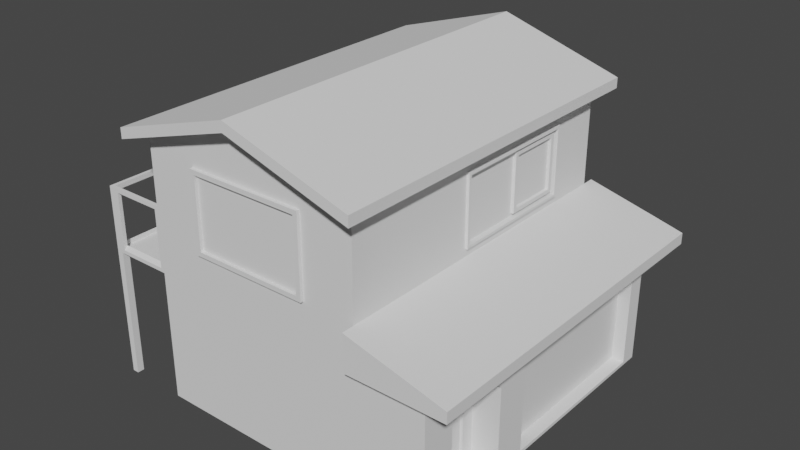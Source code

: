 # Source: house4.blend  (saved by Blender 3.6.11; exported with 4.5.12 LTS)
import bpy
from mathutils import Matrix  # noqa: F401  (used for matrix-valued properties, if any)

bpy.ops.wm.read_factory_settings(use_empty=True)
scene = bpy.context.scene
scene.name = 'Scene'

# ---- collections
col_collection = bpy.data.collections.new('Collection'); scene.collection.children.link(col_collection)

# ---- world
world_world = bpy.data.worlds.new('World'); scene.world = world_world
world_world.use_nodes = True; world_world.node_tree.nodes.clear()
_N = world_world.node_tree.nodes; _L = world_world.node_tree.links
n0 = _N.new('ShaderNodeOutputWorld'); n0.name = 'World Output'; n0.location = (300, 300)
n1 = _N.new('ShaderNodeBackground'); n1.name = 'Background'; n1.location = (10, 300)
n1.inputs[0].default_value = (0.05088, 0.05088, 0.05088, 1.0)
_L.new(n1.outputs[0], n0.inputs[0])
n0.is_active_output = True
world_world.color = (0.05088, 0.05088, 0.05088)
world_world.use_sun_shadow = False
world_world.sun_shadow_jitter_overblur = 0.0

# ---- meshes
me_cube_001 = bpy.data.meshes.new('Cube.001')
me_cube_001.from_pydata([(-1.994, -2.315, -0.5773), (-0.9847, -2.914, 3.647), (-1.402, 2.914, -0.1402), (-1.994, 2.914, 3.977), (1.994, -2.914, -0.6806), (0.9847, -2.914, 3.647), (1.402, 2.914, -0.1402), (1.994, 1.883, 3.63), (-0.9847, -2.914, 2.395), (-1.402, 2.914, 0.9821), (1.994, 1.883, 2.488), (0.9847, -2.914, 2.395), (-1.994, -1.457, -0.5773), (-1.994, -0.8318, 3.561), (1.994, -0.8647, -0.6806), (1.994, -0.3975, 3.63), (1.994, -0.3975, 2.488), (-1.994, -1.457, 1.097), (3.227, 2.598, 1.053), (3.227, 2.598, -0.6205), (3.227, -1.153, -0.6096), (3.227, -2.311, -0.6096), (3.227, -2.914, 1.65), (3.227, -2.914, -0.6806), (3.227, -0.5483, 1.053), (3.227, -0.5483, -0.6205), (2.734, -2.085, 0.8255), (2.734, -2.085, -0.5781), (2.734, -1.379, 0.8255), (2.734, -1.379, -0.5781), (2.734, -2.311, -0.6096), (2.734, -1.153, -0.6096), (2.681, -2.085, 0.8255), (2.681, -2.085, -0.5781), (2.681, -1.379, 0.8255), (2.681, -1.379, -0.5781), (3.227, 2.914, 1.65), (3.227, 2.914, -0.6806), (3.227, -0.8647, -0.6806), (3.227, -0.8647, 1.65), (2.999, 2.598, 1.053), (2.999, 2.598, -0.6205), (2.999, -0.5483, -0.6205), (2.999, -0.5483, 1.053), (3.227, -2.311, 0.8848), (3.227, -2.144, 1.051), (3.227, -2.429, 1.168), (3.227, -1.319, 1.051), (3.227, -1.153, 0.8848), (3.227, -1.081, 1.201), (2.734, -2.144, 1.051), (2.734, -2.311, 0.8848), (2.734, -2.193, 0.9336), (2.734, -1.153, 0.8848), (2.734, -1.319, 1.051), (2.734, -1.271, 0.9336), (1.994, -0.8647, 2.295), (1.994, -2.914, 2.295), (1.994, 2.914, 2.295), (3.227, -0.8647, 1.986), (3.227, -2.914, 1.986), (3.227, 2.914, 1.986), (3.756, -0.8647, 1.65), (3.756, -2.914, 1.65), (3.756, 2.914, 1.65), (3.756, -0.8647, 1.849), (3.756, -2.914, 1.849), (3.756, 2.914, 1.849), (3.227, 3.143, 1.65), (1.994, 3.143, 1.65), (3.227, -3.143, 1.65), (1.994, -3.143, 1.65), (3.227, 3.143, 1.986), (1.994, 3.143, 2.295), (3.227, -3.143, 1.986), (1.994, -3.143, 2.295), (3.756, -3.143, 1.849), (3.756, -3.143, 1.65), (3.756, 3.143, 1.849), (3.756, 3.143, 1.65), (0.0, 2.914, -0.2225), (0.0, 2.914, 4.587), (0.0, -2.914, -0.6806), (0.0, -2.914, 3.729), (0.0, -2.914, 2.314), (0.0, 2.914, 1.064), (-2.232, -0.9336, 4.137), (0.0, -0.8647, -0.6806), (-2.232, -0.9336, 3.953), (-2.232, 3.297, 3.953), (0.0, 3.297, 4.636), (2.232, 3.297, 3.953), (2.232, -0.9336, 3.953), (2.232, -3.228, 3.953), (0.0, -3.228, 4.636), (-2.232, -3.228, 3.953), (-2.232, 3.297, 4.137), (0.0, 3.297, 4.82), (2.232, 3.297, 4.137), (2.232, -0.9336, 4.137), (2.232, -3.228, 4.137), (0.0, -3.228, 4.82), (-2.232, -3.228, 4.137), (0.0, -0.9336, 4.82), (1.994, 2.914, 3.977), (1.402, 2.914, 0.9821), (1.994, -0.8647, 3.977), (1.994, -0.8647, 1.65), (1.994, 1.935, 3.682), (1.994, 1.935, 2.436), (1.994, -0.4495, 3.682), (1.994, -0.4495, 2.436), (2.042, 1.935, 3.682), (2.042, 1.935, 2.436), (2.042, -0.4495, 3.682), (2.042, -0.4495, 2.436), (2.042, 1.883, 3.63), (2.042, 1.883, 2.488), (2.042, -0.3975, 3.63), (2.042, -0.3975, 2.488), (-1.994, 0.07963, 3.561), (1.994, 1.025, -0.6806), (-2.062, 1.025, 1.718), (-1.994, 0.5954, 0.129), (1.994, 1.025, 3.977), (1.994, 1.025, 1.65), (3.227, 1.025, -0.6806), (3.227, 1.025, 1.65), (3.227, 1.025, -0.6205), (3.227, 1.025, 1.053), (2.999, 1.025, -0.6205), (2.999, 1.025, 1.053), (1.994, 1.025, 2.295), (3.227, 1.025, 1.986), (3.756, 1.025, 1.65), (3.756, 1.025, 1.849), (0.0, 1.025, -0.6806), (-2.232, 1.182, 3.953), (2.232, 1.182, 3.953), (-2.232, 1.182, 4.137), (2.232, 1.182, 4.137), (0.0, 1.182, 4.82), (1.994, 0.743, 3.682), (1.994, 0.743, 2.436), (1.994, 0.743, 3.63), (1.994, 0.743, 2.488), (2.042, 0.743, 3.682), (2.042, 0.743, 2.436), (2.042, 0.743, 3.63), (2.042, 0.743, 2.488), (1.945, 1.763, 3.51), (1.945, 1.763, 2.608), (1.945, 0.863, 3.51), (1.945, -0.3975, 3.63), (1.945, 0.863, 2.608), (1.945, -0.3975, 2.488), (1.945, 1.883, 3.63), (1.945, 1.883, 2.488), (1.945, 0.743, 3.63), (1.945, 0.743, 2.488), (1.945, 1.835, 3.582), (1.945, 1.835, 2.537), (1.945, 0.7916, 3.582), (1.945, 0.7916, 2.537), (2.0, 1.835, 3.582), (2.0, 1.835, 2.537), (2.0, 0.7916, 3.582), (2.0, 0.7916, 2.537), (2.0, 1.763, 3.51), (2.0, 1.763, 2.608), (2.0, 0.863, 3.51), (2.0, 0.863, 2.608), (-2.062, -2.914, 1.718), (-1.994, -1.896, 3.561), (0.0, -2.914, 4.587), (1.994, -2.914, 3.977), (1.994, -2.914, 1.65), (0.0, -2.914, 1.65), (-1.066, -2.914, 2.314), (-1.066, -2.914, 3.729), (0.0, -2.914, 3.647), (1.066, -2.914, 3.729), (1.066, -2.914, 2.314), (0.0, -2.914, 2.395), (-1.066, -2.972, 2.314), (-1.066, -2.972, 3.729), (0.0, -2.972, 3.729), (1.066, -2.972, 3.729), (1.066, -2.972, 2.314), (0.0, -2.972, 2.314), (-0.9847, -2.972, 2.395), (-0.9847, -2.972, 3.647), (0.0, -2.972, 3.647), (0.9847, -2.972, 3.647), (0.9847, -2.972, 2.395), (0.0, -2.972, 2.395), (1.994, 2.914, 1.908), (-1.994, 2.914, 1.908), (0.0, 2.914, 1.908), (-1.994, 3.071, 1.908), (-1.994, 3.071, 1.65), (1.994, 3.071, 1.908), (1.994, 3.071, 1.65), (0.0, 3.071, 1.65), (0.0, 3.071, 1.908), (-1.994, 2.914, 1.65), (-1.994, 2.914, -0.6806), (0.0, 2.914, -0.6806), (1.994, 2.914, 1.65), (1.994, 2.914, -0.6806), (0.0, 2.914, 1.65), (-1.484, 2.914, 1.064), (-1.484, 2.914, -0.2225), (0.0, 2.914, -0.1402), (1.484, 2.914, 1.064), (1.484, 2.914, -0.2225), (0.0, 2.914, 0.9821), (-1.484, 2.968, 1.064), (-1.484, 2.968, -0.2225), (0.0, 2.968, -0.2225), (1.484, 2.968, 1.064), (1.484, 2.968, -0.2225), (0.0, 2.968, 1.064), (-1.402, 2.968, 0.9821), (-1.402, 2.968, -0.1402), (0.0, 2.968, -0.1402), (1.402, 2.968, 0.9821), (1.402, 2.968, -0.1402), (0.0, 2.968, 0.9821), (0.0, 3.393, 1.064), (1.484, 3.393, 1.064), (-1.484, 3.393, 1.064), (0.0, 3.393, 0.9821), (1.402, 3.393, 0.9821), (-1.402, 3.393, 0.9821), (0.0, 3.106, -0.2225), (-1.484, 3.106, -0.2225), (1.484, 3.106, -0.2225), (0.0, 3.106, -0.1402), (-1.402, 3.106, -0.1402), (1.402, 3.106, -0.1402), (-2.124, -2.852, 2.745), (1.994, -2.914, 2.813), (1.994, -0.8647, 2.813), (0.0, -2.914, 3.021), (1.994, 1.935, 3.059), (1.994, -0.4495, 3.059), (1.994, 1.883, 3.059), (1.994, -0.3975, 3.059), (2.042, 1.935, 3.059), (2.042, -0.4495, 3.059), (2.042, 1.883, 3.059), (2.042, -0.3975, 3.059), (-2.124, 0.9622, 2.745), (1.945, 1.883, 3.059), (1.945, -0.3975, 3.059), (1.945, 0.743, 3.059), (1.945, 1.835, 3.059), (1.945, 0.7916, 3.059), (1.945, 1.763, 3.059), (1.945, 0.863, 3.059), (2.0, 1.835, 3.059), (2.0, 0.7916, 3.059), (2.0, 1.763, 3.059), (2.0, 0.863, 3.059), (-1.066, -2.914, 3.021), (1.066, -2.914, 3.021), (-0.9847, -2.914, 3.021), (0.9847, -2.914, 3.021), (-1.066, -2.972, 3.021), (1.066, -2.972, 3.021), (-0.9847, -2.972, 3.021), (0.9847, -2.972, 3.021), (-3.152, -2.827, 1.737), (-3.152, -0.8647, 1.737), (-3.089, -0.8647, 2.726), (-3.152, 0.9377, 1.737), (-3.089, 0.8752, 2.726), (-3.089, -2.765, 2.726), (-2.062, 1.025, 2.745), (-2.062, -2.914, 2.745), (-3.152, -0.8647, 2.813), (-3.152, 0.9377, 2.726), (-3.152, -2.827, 2.726), (-3.089, -0.8647, 1.803), (-2.056, -0.8647, 1.716), (-2.124, 0.9622, 1.784), (-2.124, -2.852, 1.784), (-3.089, 0.8752, 1.803), (-3.089, -2.765, 1.803), (-2.968, -2.914, 1.718), (-3.036, -0.8647, 1.65), (-2.968, 1.025, 2.745), (-2.968, -2.914, 2.745), (-2.968, 1.025, 1.718), (-2.968, 0.9622, 2.745), (-2.968, -2.852, 2.745), (-3.036, -0.8647, 1.716), (-2.968, 0.9622, 1.784), (-2.968, -2.852, 1.784), (-3.152, -2.789, 1.737), (-1.994, -2.305, 1.097), (-3.036, -2.789, 1.65), (-3.152, 0.898, 1.737), (-1.994, 0.5954, 1.075), (-3.036, 0.898, 1.65), (-3.036, -2.914, -0.6806), (-3.152, -2.914, -0.6806), (-3.152, 0.898, -0.6806), (-3.152, 1.025, -0.6806), (-3.036, 1.025, -0.6806), (-3.036, 0.898, -0.6806), (-3.152, -2.789, -0.6806), (-3.036, -2.789, -0.6806), (-3.152, -2.789, 1.65), (-3.152, -0.8647, 1.65), (-3.152, 0.898, 1.65), (-3.152, 1.025, 1.65), (-3.152, 1.025, 2.813), (-3.152, -2.914, 1.65), (-3.152, -2.914, 2.813), (-3.152, -0.8647, 2.726), (-3.089, -0.8647, 2.813), (-3.089, 0.9622, 2.813), (-3.089, -2.852, 2.813), (-3.089, -0.8647, 1.716), (-3.089, 0.9622, 1.716), (-3.089, -2.852, 1.716), (-1.994, 0.07963, 2.673), (-1.994, -1.925, 2.673), (-2.056, -2.852, 2.813), (-2.056, -2.852, 1.716), (-3.036, -2.914, 2.813), (-3.036, -2.852, 2.813), (-3.036, -2.852, 1.716), (-2.056, 0.9622, 1.716), (-2.056, 0.9622, 2.813), (-3.036, -2.914, 1.65), (-3.036, 1.025, 2.813), (-3.036, 1.025, 1.65), (-3.036, 0.9622, 2.813), (-3.036, 0.9622, 1.716), (-1.994, -0.4354, 0.129), (-1.994, -2.914, -0.6806), (-1.994, -1.896, 1.785), (-1.994, -0.4354, 1.075), (-1.693, -1.457, -0.5773), (-1.693, -2.315, -0.5773), (-1.693, -2.305, 1.097), (-1.693, -1.457, 1.097), (-1.994, 1.025, -0.6806), (-1.994, -0.8647, -0.6806), (-1.994, -0.8318, 1.785), (-1.994, 0.07963, 1.785), (-1.994, 0.6678, 0.05662), (-1.994, -0.5078, 0.05662), (-1.994, -0.5078, 1.147), (-1.994, 0.6678, 1.147), (-2.079, 0.6678, 0.05662), (-2.079, -0.5078, 0.05662), (-2.079, -0.5078, 1.147), (-2.079, 0.6678, 1.147), (-2.079, 0.5954, 0.129), (-2.079, -0.4354, 0.129), (-2.079, -0.4354, 1.075), (-2.079, 0.5954, 1.075), (-2.393, 0.6678, 0.05662), (-2.393, -0.5078, 0.05662), (-2.393, 0.5954, 0.129), (-2.393, -0.4354, 0.129), (-2.211, -0.5078, 1.147), (-2.211, 0.6678, 1.147), (-2.211, -0.4354, 1.075), (-2.211, 0.5954, 1.075), (-1.994, -2.914, 2.813), (-1.994, -2.914, 3.977), (-1.994, -0.8647, 3.977), (-1.994, -2.789, 1.65), (-1.994, -0.8647, 1.65), (-1.994, 1.025, 3.977), (-1.994, 0.898, 1.65), (-1.994, 1.025, 1.65), (-1.994, 1.025, 2.813), (-1.994, -2.914, 1.65), (-1.994, -0.8318, 2.673), (-1.994, -0.8906, 3.561), (-1.994, 0.1089, 3.59), (-1.994, 0.1089, 2.673), (-1.994, -0.8906, 1.785), (-1.994, 0.1089, 1.756), (-1.994, -1.896, 2.673), (-1.994, -1.925, 3.59), (-1.994, -0.861, 3.59), (-1.994, -1.925, 1.756), (-1.994, -0.861, 1.756), (-1.994, -0.8906, 2.673), (-2.032, -1.925, 2.673), (-2.032, -1.925, 3.59), (-2.032, -0.861, 3.59), (-2.032, 0.1089, 3.59), (-2.032, -1.925, 1.756), (-2.032, 0.1089, 2.673), (-2.032, -0.861, 1.756), (-2.032, 0.1089, 1.756), (-2.032, -0.861, 2.673), (-2.032, -0.8318, 3.561), (-2.032, 0.07963, 3.561), (-2.032, 0.07963, 2.673), (-2.032, -0.8318, 1.785), (-2.032, 0.07963, 1.785), (-2.032, -0.8318, 2.673), (-2.032, -1.896, 2.673), (-2.032, -1.896, 3.561), (-2.032, -0.8906, 3.561), (-2.032, -1.896, 1.785), (-2.032, -0.8906, 1.785), (-2.032, -0.8906, 2.673)], [], [(381, 382, 379, 3, 197, 205), (198, 81, 104, 196), (243, 106, 175, 242), (244, 180, 1, 267), (87, 14, 4, 82), (124, 104, 91, 138), (82, 177, 383, 343), (4, 14, 38, 23), (213, 216, 105, 6), (350, 381, 205, 206), (17, 12, 346, 349), (133, 59, 65, 135), (81, 3, 89, 90), (136, 121, 14, 87), (248, 16, 155, 255), (384, 13, 120, 328), (27, 26, 52, 51, 30), (128, 19, 41, 130), (176, 4, 23, 22), (121, 209, 37, 126), (209, 208, 36, 37), (125, 107, 56, 132), (47, 45, 50, 54), (21, 44, 46, 22, 23), (20, 21, 23, 38), (20, 48, 53, 31), (27, 29, 35, 33), (49, 48, 20, 38, 39), (21, 20, 31, 30), (46, 45, 47, 49, 39, 22), (26, 28, 55, 54, 50, 52), (28, 29, 31, 53, 55), (29, 27, 30, 31), (35, 34, 32, 33), (26, 27, 33, 32), (29, 28, 34, 35), (28, 26, 32, 34), (18, 19, 37, 36), (128, 25, 38, 126), (129, 18, 36, 127), (25, 24, 39, 38), (130, 131, 43, 42), (129, 24, 43, 131), (19, 18, 40, 41), (24, 25, 42, 43), (44, 45, 46), (47, 48, 49), (50, 51, 52), (53, 54, 55), (47, 54, 53, 48), (44, 51, 50, 45), (44, 21, 30, 51), (132, 56, 59, 133), (56, 57, 60, 59), (176, 22, 70, 71), (61, 67, 78, 72), (107, 176, 57, 56), (22, 39, 62, 63), (63, 62, 65, 66), (134, 64, 67, 135), (208, 58, 73, 69), (63, 66, 76, 77), (59, 60, 66, 65), (127, 36, 64, 134), (71, 70, 74, 75), (68, 69, 73, 72), (68, 72, 78, 79), (74, 70, 77, 76), (36, 208, 69, 68), (67, 64, 79, 78), (64, 36, 68, 79), (58, 61, 72, 73), (22, 63, 77, 70), (66, 60, 74, 76), (60, 57, 75, 74), (57, 176, 71, 75), (350, 136, 87, 351), (174, 175, 93, 94), (2, 9, 216, 213), (4, 176, 177, 82), (104, 81, 90, 91), (351, 87, 82, 343), (268, 5, 180, 244), (197, 3, 81, 198), (138, 91, 98, 140), (90, 89, 96, 97), (137, 88, 86, 139), (93, 92, 99, 100), (376, 375, 95, 88), (175, 106, 92, 93), (379, 376, 88, 137), (375, 174, 94, 95), (103, 86, 102, 101), (141, 139, 86, 103), (140, 141, 103, 99), (99, 103, 101, 100), (95, 94, 101, 102), (91, 90, 97, 98), (94, 93, 100, 101), (88, 95, 102, 86), (108, 245, 109, 208, 196, 104), (142, 108, 104, 124), (143, 111, 107, 125), (246, 110, 106, 243), (144, 7, 116, 148), (245, 108, 112, 249), (248, 15, 118, 252), (143, 109, 113, 147), (251, 117, 113, 249), (148, 116, 112, 146), (149, 119, 115, 147), (252, 118, 114, 250), (246, 111, 115, 250), (142, 110, 114, 146), (145, 16, 119, 149), (247, 10, 117, 251), (10, 145, 149, 117), (108, 142, 146, 112), (117, 149, 147, 113), (118, 148, 146, 114), (111, 143, 147, 115), (15, 144, 148, 118), (109, 143, 125, 208), (110, 142, 124, 106), (98, 97, 141, 140), (97, 96, 139, 141), (3, 379, 137, 89), (89, 137, 139, 96), (92, 138, 140, 99), (206, 207, 136, 350), (39, 127, 134, 62), (62, 134, 135, 65), (58, 132, 133, 61), (18, 129, 131, 40), (41, 40, 131, 130), (24, 129, 127, 39), (19, 128, 126, 37), (208, 125, 132, 58), (14, 121, 126, 38), (25, 128, 130, 42), (145, 10, 157, 159), (207, 209, 121, 136), (61, 133, 135, 67), (342, 345, 304, 123), (106, 124, 138, 92), (256, 158, 153, 255), (259, 150, 152, 260), (144, 15, 153, 158), (7, 144, 158, 156), (16, 145, 159, 155), (247, 7, 156, 254), (257, 161, 157, 254), (162, 160, 156, 158), (161, 163, 159, 157), (258, 162, 158, 256), (259, 151, 169, 263), (151, 154, 171, 169), (160, 162, 166, 164), (258, 163, 167, 262), (263, 169, 165, 261), (170, 168, 164, 166), (169, 171, 167, 165), (264, 170, 166, 262), (163, 161, 165, 167), (260, 152, 170, 264), (257, 160, 164, 261), (152, 150, 168, 170), (265, 179, 375, 374), (179, 83, 174, 375), (266, 182, 176, 242), (84, 178, 383, 177), (83, 181, 175, 174), (182, 84, 177, 176), (183, 8, 190, 195), (83, 179, 185, 186), (181, 83, 186, 187), (268, 11, 194, 272), (265, 178, 184, 269), (11, 183, 195, 194), (271, 191, 185, 269), (191, 192, 186, 185), (272, 194, 188, 270), (195, 190, 184, 189), (192, 193, 187, 186), (194, 195, 189, 188), (84, 182, 188, 189), (267, 1, 191, 271), (266, 181, 187, 270), (180, 5, 193, 192), (1, 180, 192, 191), (178, 84, 189, 184), (198, 196, 201, 204), (208, 210, 203, 202), (200, 199, 204, 203), (203, 204, 201, 202), (210, 205, 200, 203), (196, 208, 202, 201), (197, 198, 204, 199), (205, 197, 199, 200), (211, 212, 206, 205), (212, 80, 207, 206), (215, 214, 208, 209), (214, 85, 210, 208), (80, 215, 209, 207), (85, 211, 205, 210), (6, 105, 226, 227), (212, 211, 217, 218), (216, 9, 223, 228), (85, 214, 220, 222), (2, 213, 225, 224), (213, 6, 227, 225), (223, 224, 218, 217), (219, 218, 236, 235), (227, 226, 220, 221), (217, 222, 229, 231), (224, 225, 238, 239), (220, 226, 233, 230), (215, 80, 219, 221), (80, 212, 218, 219), (105, 216, 228, 226), (211, 85, 222, 217), (9, 2, 224, 223), (214, 215, 221, 220), (233, 232, 229, 230), (232, 234, 231, 229), (222, 220, 230, 229), (223, 217, 231, 234), (228, 223, 234, 232), (226, 228, 232, 233), (239, 238, 235, 236), (238, 240, 237, 235), (225, 227, 240, 238), (227, 221, 237, 240), (221, 219, 235, 237), (218, 224, 239, 236), (182, 266, 270, 188), (8, 267, 271, 190), (193, 272, 270, 187), (190, 271, 269, 184), (179, 265, 269, 185), (5, 268, 272, 193), (181, 266, 242, 175), (178, 265, 374, 383), (161, 257, 261, 165), (154, 260, 264, 171), (171, 264, 262, 167), (168, 263, 261, 164), (162, 258, 262, 166), (150, 259, 263, 168), (163, 258, 256, 159), (160, 257, 254, 156), (10, 247, 254, 157), (151, 259, 260, 154), (159, 256, 255, 155), (274, 284, 288, 303), (7, 247, 251, 116), (110, 246, 250, 114), (119, 252, 250, 115), (116, 251, 249, 112), (16, 248, 252, 119), (109, 245, 249, 113), (111, 246, 243, 107), (11, 268, 244, 183), (339, 305, 311, 310), (15, 248, 255, 153), (183, 244, 267, 8), (107, 243, 242, 176), (300, 289, 284, 274), (273, 289, 300), (290, 172, 287, 299), (337, 332, 320, 319), (338, 339, 317, 318), (305, 291, 315, 316), (382, 336, 335, 381), (377, 378, 380, 381, 335, 285, 331, 383), (322, 323, 318, 281), (324, 322, 281, 320), (340, 336, 382, 338), (333, 324, 320, 332), (297, 341, 326, 325), (334, 297, 325, 327), (331, 330, 374, 383), (340, 323, 326, 341), (283, 278, 289, 273), (384, 328, 353, 352), (294, 298, 286, 122), (331, 285, 297, 334), (285, 335, 341, 297), (330, 333, 332, 374), (323, 340, 338, 318), (380, 378, 291, 305), (292, 295, 298, 294), (293, 290, 299, 296), (324, 333, 334, 327), (377, 383, 337, 302), (378, 377, 302, 291), (291, 302, 314, 315), (381, 380, 305, 339), (317, 339, 310, 309), (313, 306, 307, 312), (310, 311, 308, 309), (314, 302, 313, 312), (302, 337, 306, 313), (319, 314, 312, 307), (305, 316, 308, 311), (337, 319, 307, 306), (316, 317, 309, 308), (300, 274, 315, 314), (303, 276, 317, 316), (276, 282, 318, 317), (283, 273, 319, 320), (282, 321, 281, 318), (321, 283, 320, 281), (275, 277, 323, 322), (278, 275, 322, 324), (288, 284, 325, 326), (284, 289, 327, 325), (289, 278, 324, 327), (277, 288, 326, 323), (273, 300, 314, 319), (274, 303, 316, 315), (303, 288, 276), (276, 288, 277, 282), (282, 277, 275, 321), (321, 275, 278, 283), (122, 279, 382, 381), (280, 172, 383, 374), (287, 241, 330, 331), (293, 280, 374, 332), (241, 296, 333, 330), (299, 287, 331, 334), (253, 286, 335, 336), (172, 290, 337, 383), (279, 292, 338, 382), (294, 122, 381, 339), (295, 253, 336, 340), (286, 298, 341, 335), (298, 295, 340, 341), (292, 294, 339, 338), (290, 293, 332, 337), (296, 299, 334, 333), (122, 286, 253, 279), (279, 253, 295, 292), (172, 280, 241, 287), (280, 293, 296, 241), (0, 12, 351, 343), (301, 0, 343, 383), (17, 301, 377, 378), (12, 17, 378, 351), (301, 383, 377), (347, 348, 349, 346), (12, 0, 347, 346), (0, 301, 348, 347), (301, 17, 349, 348), (355, 354, 350, 351), (356, 355, 351, 378), (357, 380, 381), (354, 357, 381, 350), (357, 356, 378, 380), (345, 342, 363, 364), (355, 356, 360, 359), (123, 304, 365, 362), (357, 354, 358, 361), (359, 363, 369, 367), (364, 363, 359, 360), (364, 360, 370, 372), (362, 365, 361, 358), (356, 357, 361, 360), (304, 345, 364, 365), (354, 355, 359, 358), (342, 123, 362, 363), (369, 368, 366, 367), (363, 362, 368, 369), (358, 359, 367, 366), (362, 358, 366, 368), (373, 372, 370, 371), (365, 364, 372, 373), (360, 361, 371, 370), (361, 365, 373, 371), (391, 329, 374, 375), (392, 391, 375, 376), (394, 378, 377, 393), (386, 392, 376, 379), (389, 381, 380), (387, 382, 381, 389), (393, 383, 374, 329), (387, 386, 379, 382), (393, 377, 383), (389, 380, 378, 394), (344, 390, 395, 388), (390, 173, 385, 395), (329, 396, 400, 393), (328, 407, 409, 353), (173, 390, 411, 412), (13, 384, 410, 405), (392, 386, 399, 398), (352, 408, 410, 384), (391, 392, 398, 397), (395, 385, 413, 416), (353, 409, 408, 352), (329, 391, 397, 396), (395, 416, 415, 388), (328, 120, 406, 407), (406, 405, 398, 399), (407, 406, 399, 401), (409, 403, 402, 408), (408, 402, 404, 410), (405, 410, 404, 398), (407, 401, 403, 409), (412, 411, 396, 397), (413, 412, 397, 398), (414, 400, 396, 411), (415, 402, 400, 414), (416, 404, 402, 415), (416, 413, 398, 404), (389, 403, 401, 387), (385, 173, 412, 413), (393, 400, 402, 394), (386, 387, 401, 399), (344, 414, 411, 390), (394, 402, 403, 389), (120, 13, 405, 406), (388, 415, 414, 344)])
_uv = me_cube_001.uv_layers.new(name='UVMap')
_uv.uv.foreach_set('vector', [0.5, 0.1875, 0.5625, 0.1875, 0.625, 0.1875, 0.625, 0.25, 0.5625, 0.25, 0.5, 0.25, 0.5495, 0.375, 0.625, 0.375, 0.625, 0.5, 0.5625, 0.5, 0.5625, 0.625, 0.625, 0.625, 0.625, 0.75, 0.5625, 0.75, 0.5618, 0.875, 0.589, 0.875, 0.5855, 0.9483, 0.5621, 0.9483, 0.25, 0.625, 0.375, 0.625, 0.375, 0.75, 0.25, 0.75, 0.625, 0.5625, 0.625, 0.5, 0.625, 0.5, 0.625, 0.5625, 0.375, 0.875, 0.5, 0.875, 0.5, 1.0, 0.375, 1.0, 0.375, 0.75, 0.375, 0.625, 0.375, 0.625, 0.375, 0.75, 0.4071, 0.375, 0.4679, 0.375, 0.4679, 0.4629, 0.4071, 0.4629, 0.375, 0.1875, 0.5, 0.1875, 0.5, 0.25, 0.375, 0.25, 0.4957, 0.1217, 0.3793, 0.1203, 0.3793, 0.1203, 0.4957, 0.1217, 0.5, 0.5625, 0.5, 0.625, 0.5, 0.625, 0.5, 0.5625, 0.625, 0.375, 0.625, 0.25, 0.625, 0.25, 0.625, 0.375, 0.25, 0.5625, 0.375, 0.5625, 0.375, 0.625, 0.25, 0.625, 0.5625, 0.6052, 0.5318, 0.6052, 0.5318, 0.6052, 0.5625, 0.6052, 0.0, 0.0, 0.477, 0.09363, 0.477, 0.1365, 0.0, 0.0, 0.4047, 0.7136, 0.4703, 0.7136, 0.4761, 0.7216, 0.4735, 0.7303, 0.3925, 0.7303, 0.3922, 0.5625, 0.3922, 0.5105, 0.3922, 0.5105, 0.3922, 0.5625, 0.5, 0.75, 0.375, 0.75, 0.375, 0.75, 0.5, 0.75, 0.375, 0.5625, 0.375, 0.5, 0.375, 0.5, 0.375, 0.5625, 0.375, 0.5, 0.5, 0.5, 0.5, 0.5, 0.375, 0.5, 0.5, 0.5625, 0.5, 0.625, 0.5, 0.625, 0.5, 0.5625, 0.4825, 0.657, 0.4825, 0.718, 0.4825, 0.718, 0.4825, 0.657, 0.3925, 0.7303, 0.4735, 0.7303, 0.4859, 0.7342, 0.5, 0.75, 0.375, 0.75, 0.3925, 0.6447, 0.3925, 0.7303, 0.375, 0.75, 0.375, 0.625, 0.3925, 0.6447, 0.4735, 0.6447, 0.4735, 0.6447, 0.3925, 0.6447, 0.4047, 0.7136, 0.4047, 0.6614, 0.4047, 0.6614, 0.4047, 0.7136, 0.4869, 0.6398, 0.4735, 0.6447, 0.3925, 0.6447, 0.375, 0.625, 0.5, 0.625, 0.3925, 0.7303, 0.3925, 0.6447, 0.3925, 0.6447, 0.3925, 0.7303, 0.4859, 0.7342, 0.4825, 0.718, 0.4825, 0.657, 0.4869, 0.6398, 0.5, 0.625, 0.5, 0.75, 0.4703, 0.7136, 0.4703, 0.6614, 0.4761, 0.6534, 0.4825, 0.657, 0.4825, 0.718, 0.4761, 0.7216, 0.4703, 0.6614, 0.4047, 0.6614, 0.3925, 0.6447, 0.4735, 0.6447, 0.4761, 0.6534, 0.4047, 0.6614, 0.4047, 0.7136, 0.3925, 0.7303, 0.3925, 0.6447, 0.4047, 0.6614, 0.4703, 0.6614, 0.4703, 0.7136, 0.4047, 0.7136, 0.4703, 0.7136, 0.4047, 0.7136, 0.4047, 0.7136, 0.4703, 0.7136, 0.4047, 0.6614, 0.4703, 0.6614, 0.4703, 0.6614, 0.4047, 0.6614, 0.4703, 0.6614, 0.4703, 0.7136, 0.4703, 0.7136, 0.4703, 0.6614, 0.4828, 0.5105, 0.3922, 0.5105, 0.375, 0.5, 0.5, 0.5, 0.3922, 0.5625, 0.3922, 0.6145, 0.375, 0.625, 0.375, 0.5625, 0.4828, 0.5625, 0.4828, 0.5105, 0.5, 0.5, 0.5, 0.5625, 0.3922, 0.6145, 0.4828, 0.6145, 0.5, 0.625, 0.375, 0.625, 0.3922, 0.5625, 0.4828, 0.5625, 0.4828, 0.6145, 0.3922, 0.6145, 0.4828, 0.5625, 0.4828, 0.6145, 0.4828, 0.6145, 0.4828, 0.5625, 0.3922, 0.5105, 0.4828, 0.5105, 0.4828, 0.5105, 0.3922, 0.5105, 0.4828, 0.6145, 0.3922, 0.6145, 0.3922, 0.6145, 0.4828, 0.6145, 0.4735, 0.7303, 0.4825, 0.7303, 0.4859, 0.7342, 0.4825, 0.657, 0.4825, 0.6447, 0.4869, 0.6398, 0.4825, 0.718, 0.4825, 0.7303, 0.4761, 0.7216, 0.4735, 0.6447, 0.4825, 0.6447, 0.4761, 0.6534, 0.4825, 0.657, 0.4825, 0.657, 0.4735, 0.6447, 0.4735, 0.6447, 0.4735, 0.7303, 0.4735, 0.7303, 0.4825, 0.718, 0.4825, 0.718, 0.4735, 0.7303, 0.3925, 0.7303, 0.3925, 0.7303, 0.4735, 0.7303, 0.5, 0.5625, 0.5, 0.625, 0.5, 0.625, 0.5, 0.5625, 0.5, 0.625, 0.5, 0.75, 0.5, 0.75, 0.5, 0.625, 0.5, 0.75, 0.5, 0.75, 0.5, 0.75, 0.5, 0.75, 0.5, 0.5, 0.5, 0.5, 0.5, 0.5, 0.5, 0.5, 0.5, 0.625, 0.5, 0.75, 0.5, 0.75, 0.5, 0.625, 0.5, 0.75, 0.5, 0.625, 0.5, 0.625, 0.5, 0.75, 0.5, 0.75, 0.5, 0.625, 0.5, 0.625, 0.5, 0.75, 0.5, 0.5625, 0.5, 0.5, 0.5, 0.5, 0.5, 0.5625, 0.5, 0.5, 0.5, 0.5, 0.5, 0.5, 0.5, 0.5, 0.5, 0.75, 0.5, 0.75, 0.5, 0.75, 0.5, 0.75, 0.5, 0.625, 0.5, 0.75, 0.5, 0.75, 0.5, 0.625, 0.5, 0.5625, 0.5, 0.5, 0.5, 0.5, 0.5, 0.5625, 0.5, 0.75, 0.5, 0.75, 0.5, 0.75, 0.5, 0.75, 0.5, 0.5, 0.5, 0.5, 0.5, 0.5, 0.5, 0.5, 0.5, 0.5, 0.5, 0.5, 0.5, 0.5, 0.5, 0.5, 0.5, 0.75, 0.5, 0.75, 0.5, 0.75, 0.5, 0.75, 0.5, 0.5, 0.5, 0.5, 0.5, 0.5, 0.5, 0.5, 0.5, 0.5, 0.5, 0.5, 0.5, 0.5, 0.5, 0.5, 0.5, 0.5, 0.5, 0.5, 0.5, 0.5, 0.5, 0.5, 0.5, 0.5, 0.5, 0.5, 0.5, 0.5, 0.5, 0.5, 0.5, 0.75, 0.5, 0.75, 0.5, 0.75, 0.5, 0.75, 0.5, 0.75, 0.5, 0.75, 0.5, 0.75, 0.5, 0.75, 0.5, 0.75, 0.5, 0.75, 0.5, 0.75, 0.5, 0.75, 0.5, 0.75, 0.5, 0.75, 0.5, 0.75, 0.5, 0.75, 0.125, 0.5625, 0.25, 0.5625, 0.25, 0.625, 0.125, 0.625, 0.625, 0.875, 0.625, 0.75, 0.625, 0.75, 0.625, 0.875, 0.4071, 0.2871, 0.4679, 0.2871, 0.4679, 0.375, 0.4071, 0.375, 0.375, 0.75, 0.5, 0.75, 0.5, 0.875, 0.375, 0.875, 0.625, 0.5, 0.625, 0.375, 0.625, 0.375, 0.625, 0.5, 0.125, 0.625, 0.25, 0.625, 0.25, 0.75, 0.125, 0.75, 0.5621, 0.8017, 0.5855, 0.8017, 0.589, 0.875, 0.5618, 0.875, 0.5625, 0.25, 0.625, 0.25, 0.625, 0.375, 0.5495, 0.375, 0.625, 0.5625, 0.625, 0.5, 0.625, 0.5, 0.625, 0.5625, 0.625, 0.375, 0.625, 0.25, 0.625, 0.25, 0.625, 0.375, 0.625, 0.1875, 0.625, 0.125, 0.625, 0.125, 0.625, 0.1875, 0.625, 0.75, 0.625, 0.625, 0.625, 0.625, 0.625, 0.75, 0.625, 0.125, 0.625, 0.0, 0.625, 0.0, 0.625, 0.125, 0.625, 0.75, 0.625, 0.625, 0.625, 0.625, 0.625, 0.75, 0.625, 0.1875, 0.625, 0.125, 0.625, 0.125, 0.625, 0.1875, 0.625, 1.0, 0.625, 0.875, 0.625, 0.875, 0.625, 1.0, 0.75, 0.625, 0.875, 0.625, 0.875, 0.75, 0.75, 0.75, 0.75, 0.5625, 0.875, 0.5625, 0.875, 0.625, 0.75, 0.625, 0.625, 0.5625, 0.75, 0.5625, 0.75, 0.625, 0.625, 0.625, 0.625, 0.625, 0.75, 0.625, 0.75, 0.75, 0.625, 0.75, 0.625, 1.0, 0.625, 0.875, 0.625, 0.875, 0.625, 1.0, 0.625, 0.5, 0.625, 0.375, 0.625, 0.375, 0.625, 0.5, 0.625, 0.875, 0.625, 0.75, 0.625, 0.75, 0.625, 0.875, 0.625, 0.125, 0.625, 0.0, 0.625, 0.0, 0.625, 0.125, 0.596, 0.5179, 0.5625, 0.5179, 0.529, 0.5179, 0.5, 0.5, 0.5625, 0.5, 0.625, 0.5, 0.596, 0.5625, 0.596, 0.5179, 0.625, 0.5, 0.625, 0.5625, 0.529, 0.5625, 0.529, 0.6071, 0.5, 0.625, 0.5, 0.5625, 0.5625, 0.6071, 0.596, 0.6071, 0.625, 0.625, 0.5625, 0.625, 0.5932, 0.5625, 0.5932, 0.5198, 0.5932, 0.5198, 0.5932, 0.5625, 0.5625, 0.5179, 0.596, 0.5179, 0.596, 0.5179, 0.5625, 0.5179, 0.5625, 0.6052, 0.5932, 0.6052, 0.5932, 0.6052, 0.5625, 0.6052, 0.529, 0.5625, 0.529, 0.5179, 0.529, 0.5179, 0.529, 0.5625, 0.5625, 0.5198, 0.5318, 0.5198, 0.529, 0.5179, 0.5625, 0.5179, 0.5932, 0.5625, 0.5932, 0.5198, 0.596, 0.5179, 0.596, 0.5625, 0.5318, 0.5625, 0.5318, 0.6052, 0.529, 0.6071, 0.529, 0.5625, 0.5625, 0.6052, 0.5932, 0.6052, 0.596, 0.6071, 0.5625, 0.6071, 0.5625, 0.6071, 0.529, 0.6071, 0.529, 0.6071, 0.5625, 0.6071, 0.596, 0.5625, 0.596, 0.6071, 0.596, 0.6071, 0.596, 0.5625, 0.5318, 0.5625, 0.5318, 0.6052, 0.5318, 0.6052, 0.5318, 0.5625, 0.5625, 0.5198, 0.5318, 0.5198, 0.5318, 0.5198, 0.5625, 0.5198, 0.5318, 0.5198, 0.5318, 0.5625, 0.5318, 0.5625, 0.5318, 0.5198, 0.596, 0.5179, 0.596, 0.5625, 0.596, 0.5625, 0.596, 0.5179, 0.5318, 0.5198, 0.5318, 0.5625, 0.529, 0.5625, 0.529, 0.5179, 0.5932, 0.6052, 0.5932, 0.5625, 0.596, 0.5625, 0.596, 0.6071, 0.529, 0.6071, 0.529, 0.5625, 0.529, 0.5625, 0.529, 0.6071, 0.5932, 0.6052, 0.5932, 0.5625, 0.5932, 0.5625, 0.5932, 0.6052, 0.529, 0.5179, 0.529, 0.5625, 0.5, 0.5625, 0.5, 0.5, 0.596, 0.6071, 0.596, 0.5625, 0.625, 0.5625, 0.625, 0.625, 0.625, 0.5, 0.75, 0.5, 0.75, 0.5625, 0.625, 0.5625, 0.75, 0.5, 0.875, 0.5, 0.875, 0.5625, 0.75, 0.5625, 0.625, 0.25, 0.625, 0.1875, 0.625, 0.1875, 0.625, 0.25, 0.625, 0.25, 0.625, 0.1875, 0.625, 0.1875, 0.625, 0.25, 0.625, 0.625, 0.625, 0.5625, 0.625, 0.5625, 0.625, 0.625, 0.125, 0.5, 0.25, 0.5, 0.25, 0.5625, 0.125, 0.5625, 0.5, 0.625, 0.5, 0.5625, 0.5, 0.5625, 0.5, 0.625, 0.5, 0.625, 0.5, 0.5625, 0.5, 0.5625, 0.5, 0.625, 0.5, 0.5, 0.5, 0.5625, 0.5, 0.5625, 0.5, 0.5, 0.4828, 0.5105, 0.4828, 0.5625, 0.4828, 0.5625, 0.4828, 0.5105, 0.3922, 0.5105, 0.4828, 0.5105, 0.4828, 0.5625, 0.3922, 0.5625, 0.4828, 0.6145, 0.4828, 0.5625, 0.5, 0.5625, 0.5, 0.625, 0.3922, 0.5105, 0.3922, 0.5625, 0.375, 0.5625, 0.375, 0.5, 0.5, 0.5, 0.5, 0.5625, 0.5, 0.5625, 0.5, 0.5, 0.375, 0.625, 0.375, 0.5625, 0.375, 0.5625, 0.375, 0.625, 0.3922, 0.6145, 0.3922, 0.5625, 0.3922, 0.5625, 0.3922, 0.6145, 0.5318, 0.5625, 0.5318, 0.5198, 0.5318, 0.5198, 0.5318, 0.5625, 0.25, 0.5, 0.375, 0.5, 0.375, 0.5625, 0.25, 0.5625, 0.5, 0.5, 0.5, 0.5625, 0.5, 0.5625, 0.5, 0.5, 0.3999, 0.1385, 0.4751, 0.1359, 0.4751, 0.1649, 0.3999, 0.1722, 0.625, 0.625, 0.625, 0.5625, 0.625, 0.5625, 0.625, 0.625, 0.5625, 0.5625, 0.5932, 0.5625, 0.5932, 0.6052, 0.5625, 0.6052, 0.5625, 0.5243, 0.5867, 0.5243, 0.5867, 0.558, 0.5625, 0.558, 0.5932, 0.5625, 0.5932, 0.6052, 0.5932, 0.6052, 0.5932, 0.5625, 0.5932, 0.5198, 0.5932, 0.5625, 0.5932, 0.5625, 0.5932, 0.5198, 0.5318, 0.6052, 0.5318, 0.5625, 0.5318, 0.5625, 0.5318, 0.6052, 0.5625, 0.5198, 0.5932, 0.5198, 0.5932, 0.5198, 0.5625, 0.5198, 0.5625, 0.5216, 0.5344, 0.5216, 0.5318, 0.5198, 0.5625, 0.5198, 0.5906, 0.5607, 0.5906, 0.5216, 0.5932, 0.5198, 0.5932, 0.5625, 0.5344, 0.5216, 0.5344, 0.5607, 0.5318, 0.5625, 0.5318, 0.5198, 0.5625, 0.5607, 0.5906, 0.5607, 0.5932, 0.5625, 0.5625, 0.5625, 0.5625, 0.5243, 0.5383, 0.5243, 0.5383, 0.5243, 0.5625, 0.5243, 0.5383, 0.5243, 0.5383, 0.558, 0.5383, 0.558, 0.5383, 0.5243, 0.5906, 0.5216, 0.5906, 0.5607, 0.5906, 0.5607, 0.5906, 0.5216, 0.5625, 0.5607, 0.5344, 0.5607, 0.5344, 0.5607, 0.5625, 0.5607, 0.5625, 0.5243, 0.5383, 0.5243, 0.5344, 0.5216, 0.5625, 0.5216, 0.5867, 0.558, 0.5867, 0.5243, 0.5906, 0.5216, 0.5906, 0.5607, 0.5383, 0.5243, 0.5383, 0.558, 0.5344, 0.5607, 0.5344, 0.5216, 0.5625, 0.558, 0.5867, 0.558, 0.5906, 0.5607, 0.5625, 0.5607, 0.5344, 0.5607, 0.5344, 0.5216, 0.5344, 0.5216, 0.5344, 0.5607, 0.5625, 0.558, 0.5867, 0.558, 0.5867, 0.558, 0.5625, 0.558, 0.5625, 0.5216, 0.5906, 0.5216, 0.5906, 0.5216, 0.5625, 0.5216, 0.5867, 0.558, 0.5867, 0.5243, 0.5867, 0.5243, 0.5867, 0.558, 0.5621, 0.9543, 0.5884, 0.9543, 0.625, 1.0, 0.5625, 1.0, 0.5884, 0.9543, 0.5926, 0.875, 0.625, 0.875, 0.625, 1.0, 0.5621, 0.7957, 0.5358, 0.7957, 0.5, 0.75, 0.5625, 0.75, 0.531, 0.875, 0.5358, 0.9543, 0.5, 1.0, 0.5, 0.875, 0.5926, 0.875, 0.5884, 0.7957, 0.625, 0.75, 0.625, 0.875, 0.5358, 0.7957, 0.531, 0.875, 0.5, 0.875, 0.5, 0.75, 0.5346, 0.875, 0.5386, 0.9483, 0.5386, 0.9483, 0.5346, 0.875, 0.5926, 0.875, 0.5884, 0.9543, 0.5884, 0.9543, 0.5926, 0.875, 0.5884, 0.7957, 0.5926, 0.875, 0.5926, 0.875, 0.5884, 0.7957, 0.5621, 0.8017, 0.5386, 0.8017, 0.5386, 0.8017, 0.5621, 0.8017, 0.5621, 0.9543, 0.5358, 0.9543, 0.5358, 0.9543, 0.5621, 0.9543, 0.5386, 0.8017, 0.5346, 0.875, 0.5346, 0.875, 0.5386, 0.8017, 0.5621, 0.9483, 0.5855, 0.9483, 0.5884, 0.9543, 0.5621, 0.9543, 0.5855, 0.9483, 0.589, 0.875, 0.5926, 0.875, 0.5884, 0.9543, 0.5621, 0.8017, 0.5386, 0.8017, 0.5358, 0.7957, 0.5621, 0.7957, 0.5346, 0.875, 0.5386, 0.9483, 0.5358, 0.9543, 0.531, 0.875, 0.589, 0.875, 0.5855, 0.8017, 0.5884, 0.7957, 0.5926, 0.875, 0.5386, 0.8017, 0.5346, 0.875, 0.531, 0.875, 0.5358, 0.7957, 0.531, 0.875, 0.5358, 0.7957, 0.5358, 0.7957, 0.531, 0.875, 0.5621, 0.9483, 0.5855, 0.9483, 0.5855, 0.9483, 0.5621, 0.9483, 0.5621, 0.7957, 0.5884, 0.7957, 0.5884, 0.7957, 0.5621, 0.7957, 0.589, 0.875, 0.5855, 0.8017, 0.5855, 0.8017, 0.589, 0.875, 0.5855, 0.9483, 0.589, 0.875, 0.589, 0.875, 0.5855, 0.9483, 0.5358, 0.9543, 0.531, 0.875, 0.531, 0.875, 0.5358, 0.9543, 0.5495, 0.375, 0.5625, 0.5, 0.5625, 0.5, 0.5495, 0.375, 0.5, 0.5, 0.5, 0.375, 0.5, 0.375, 0.5, 0.5, 0.5, 0.25, 0.5625, 0.25, 0.5495, 0.375, 0.5, 0.375, 0.5, 0.375, 0.5495, 0.375, 0.5625, 0.5, 0.5, 0.5, 0.5, 0.375, 0.5, 0.25, 0.5, 0.25, 0.5, 0.375, 0.5625, 0.5, 0.5, 0.5, 0.5, 0.5, 0.5625, 0.5, 0.5625, 0.25, 0.5495, 0.375, 0.5495, 0.375, 0.5625, 0.25, 0.5, 0.25, 0.5625, 0.25, 0.5625, 0.25, 0.5, 0.25, 0.4724, 0.282, 0.4026, 0.282, 0.375, 0.25, 0.5, 0.25, 0.4026, 0.282, 0.4026, 0.375, 0.375, 0.375, 0.375, 0.25, 0.4026, 0.468, 0.4724, 0.468, 0.5, 0.5, 0.375, 0.5, 0.4724, 0.468, 0.4724, 0.375, 0.5, 0.375, 0.5, 0.5, 0.4026, 0.375, 0.4026, 0.468, 0.375, 0.5, 0.375, 0.375, 0.4724, 0.375, 0.4724, 0.282, 0.5, 0.25, 0.5, 0.375, 0.4071, 0.4629, 0.4679, 0.4629, 0.4679, 0.4629, 0.4071, 0.4629, 0.4026, 0.282, 0.4724, 0.282, 0.4724, 0.282, 0.4026, 0.282, 0.4679, 0.375, 0.4679, 0.2871, 0.4679, 0.2871, 0.4679, 0.375, 0.4724, 0.375, 0.4724, 0.468, 0.4724, 0.468, 0.4724, 0.375, 0.4071, 0.2871, 0.4071, 0.375, 0.4071, 0.375, 0.4071, 0.2871, 0.4071, 0.375, 0.4071, 0.4629, 0.4071, 0.4629, 0.4071, 0.375, 0.4679, 0.2871, 0.4071, 0.2871, 0.4026, 0.282, 0.4724, 0.282, 0.4026, 0.375, 0.4026, 0.282, 0.4026, 0.282, 0.4026, 0.375, 0.4071, 0.4629, 0.4679, 0.4629, 0.4724, 0.468, 0.4026, 0.468, 0.4724, 0.282, 0.4724, 0.375, 0.4724, 0.375, 0.4724, 0.282, 0.4071, 0.2871, 0.4071, 0.375, 0.4071, 0.375, 0.4071, 0.2871, 0.4724, 0.468, 0.4679, 0.4629, 0.4679, 0.4629, 0.4724, 0.468, 0.4026, 0.468, 0.4026, 0.375, 0.4026, 0.375, 0.4026, 0.468, 0.4026, 0.375, 0.4026, 0.282, 0.4026, 0.282, 0.4026, 0.375, 0.4679, 0.4629, 0.4679, 0.375, 0.4679, 0.375, 0.4679, 0.4629, 0.4724, 0.282, 0.4724, 0.375, 0.4724, 0.375, 0.4724, 0.282, 0.4679, 0.2871, 0.4071, 0.2871, 0.4071, 0.2871, 0.4679, 0.2871, 0.4724, 0.468, 0.4026, 0.468, 0.4026, 0.468, 0.4724, 0.468, 0.4679, 0.4629, 0.4679, 0.375, 0.4724, 0.375, 0.4724, 0.468, 0.4679, 0.375, 0.4679, 0.2871, 0.4724, 0.282, 0.4724, 0.375, 0.4724, 0.375, 0.4724, 0.468, 0.4724, 0.468, 0.4724, 0.375, 0.4679, 0.2871, 0.4724, 0.282, 0.4724, 0.282, 0.4679, 0.2871, 0.4679, 0.375, 0.4679, 0.2871, 0.4679, 0.2871, 0.4679, 0.375, 0.4679, 0.4629, 0.4679, 0.375, 0.4679, 0.375, 0.4679, 0.4629, 0.4071, 0.2871, 0.4071, 0.375, 0.4026, 0.375, 0.4026, 0.282, 0.4071, 0.375, 0.4071, 0.4629, 0.4026, 0.468, 0.4026, 0.375, 0.4071, 0.375, 0.4071, 0.4629, 0.4071, 0.4629, 0.4071, 0.375, 0.4071, 0.4629, 0.4026, 0.468, 0.4026, 0.468, 0.4071, 0.4629, 0.4026, 0.468, 0.4026, 0.375, 0.4026, 0.375, 0.4026, 0.468, 0.4026, 0.282, 0.4071, 0.2871, 0.4071, 0.2871, 0.4026, 0.282, 0.5358, 0.7957, 0.5621, 0.7957, 0.5621, 0.7957, 0.5358, 0.7957, 0.5386, 0.9483, 0.5621, 0.9483, 0.5621, 0.9483, 0.5386, 0.9483, 0.5855, 0.8017, 0.5621, 0.8017, 0.5621, 0.7957, 0.5884, 0.7957, 0.5386, 0.9483, 0.5621, 0.9483, 0.5621, 0.9543, 0.5358, 0.9543, 0.5884, 0.9543, 0.5621, 0.9543, 0.5621, 0.9543, 0.5884, 0.9543, 0.5855, 0.8017, 0.5621, 0.8017, 0.5621, 0.8017, 0.5855, 0.8017, 0.5884, 0.7957, 0.5621, 0.7957, 0.5625, 0.75, 0.625, 0.75, 0.5358, 0.9543, 0.5621, 0.9543, 0.5625, 1.0, 0.5, 1.0, 0.5344, 0.5216, 0.5625, 0.5216, 0.5625, 0.5216, 0.5344, 0.5216, 0.5383, 0.558, 0.5625, 0.558, 0.5625, 0.558, 0.5383, 0.558, 0.5383, 0.558, 0.5625, 0.558, 0.5625, 0.5607, 0.5344, 0.5607, 0.5867, 0.5243, 0.5625, 0.5243, 0.5625, 0.5216, 0.5906, 0.5216, 0.5906, 0.5607, 0.5625, 0.5607, 0.5625, 0.5607, 0.5906, 0.5607, 0.5867, 0.5243, 0.5625, 0.5243, 0.5625, 0.5243, 0.5867, 0.5243, 0.5344, 0.5607, 0.5625, 0.5607, 0.5625, 0.5625, 0.5318, 0.5625, 0.5906, 0.5216, 0.5625, 0.5216, 0.5625, 0.5198, 0.5932, 0.5198, 0.5318, 0.5198, 0.5625, 0.5198, 0.5625, 0.5198, 0.5318, 0.5198, 0.5383, 0.5243, 0.5625, 0.5243, 0.5625, 0.558, 0.5383, 0.558, 0.5318, 0.5625, 0.5625, 0.5625, 0.5625, 0.6052, 0.5318, 0.6052, 0.0, 0.0, 0.0, 0.0, 0.0, 0.0, 0.0, 0.0, 0.5932, 0.5198, 0.5625, 0.5198, 0.5625, 0.5198, 0.5932, 0.5198, 0.596, 0.6071, 0.5625, 0.6071, 0.5625, 0.6071, 0.596, 0.6071, 0.5318, 0.6052, 0.5625, 0.6052, 0.5625, 0.6071, 0.529, 0.6071, 0.5932, 0.5198, 0.5625, 0.5198, 0.5625, 0.5179, 0.596, 0.5179, 0.5318, 0.6052, 0.5625, 0.6052, 0.5625, 0.6052, 0.5318, 0.6052, 0.529, 0.5179, 0.5625, 0.5179, 0.5625, 0.5179, 0.529, 0.5179, 0.529, 0.6071, 0.5625, 0.6071, 0.5625, 0.625, 0.5, 0.625, 0.5386, 0.8017, 0.5621, 0.8017, 0.5618, 0.875, 0.5346, 0.875, 0.5, 0.1875, 0.5, 0.1563, 0.5, 0.1563, 0.5, 0.1875, 0.5932, 0.6052, 0.5625, 0.6052, 0.5625, 0.6052, 0.5932, 0.6052, 0.5346, 0.875, 0.5618, 0.875, 0.5621, 0.9483, 0.5386, 0.9483, 0.5, 0.625, 0.5625, 0.625, 0.5625, 0.75, 0.5, 0.75, 0.0, 0.0, 0.0, 0.0, 0.0, 0.0, 0.0, 0.0, 0.0, 0.0, 0.0, 0.0, 0.0, 0.0, 0.0, 0.0, 0.0, 0.0, 0.0, 0.0, 0.0, 0.0, 0.5, 1.0, 0.5625, 1.0, 0.5625, 1.0, 0.5, 1.0, 0.5625, 0.1875, 0.5, 0.1875, 0.5, 0.1875, 0.5625, 0.1875, 0.5, 0.1563, 0.5, 0.125, 0.5, 0.125, 0.5, 0.1562, 0.0, 0.0, 0.0, 0.0, 0.0, 0.0, 0.0, 0.0, 0.0, 0.0, 0.0, 0.0, 0.0, 0.0, 0.0, 0.0, 0.0, 0.0, 0.0, 0.0, 0.0, 0.0, 0.0, 0.0, 0.5625, 0.125, 0.5625, 0.1854, 0.5625, 0.1875, 0.5625, 0.125, 0.5625, 0.003812, 0.5625, 0.125, 0.5625, 0.125, 0.5625, 0.0, 0.5625, 0.1854, 0.5625, 0.1854, 0.5625, 0.1875, 0.5625, 0.1875, 0.5625, 0.003812, 0.5625, 0.003812, 0.5625, 0.0, 0.5625, 0.0, 0.5625, 0.125, 0.5625, 0.1854, 0.5625, 0.1854, 0.5625, 0.125, 0.5625, 0.003812, 0.5625, 0.125, 0.5625, 0.125, 0.5625, 0.003812, 0.0, 0.0, 0.0, 0.0, 0.0, 0.0, 0.0, 0.0, 0.5625, 0.1854, 0.5625, 0.1854, 0.5625, 0.1854, 0.5625, 0.1854, 0.0, 0.0, 0.0, 0.0, 0.0, 0.0, 0.0, 0.0, 0.0, 0.0, 0.0, 0.0, 0.0, 0.0, 0.0, 0.0, 0.0, 0.0, 0.0, 0.0, 0.0, 0.0, 0.0, 0.0, 0.5625, 0.003812, 0.5625, 0.125, 0.5625, 0.125, 0.5625, 0.003812, 0.5625, 0.125, 0.5625, 0.1854, 0.5625, 0.1854, 0.5625, 0.125, 0.5625, 0.003812, 0.5625, 0.003812, 0.5625, 0.0, 0.5625, 0.0, 0.5625, 0.1854, 0.5625, 0.1854, 0.5625, 0.1875, 0.5625, 0.1875, 0.5, 0.1562, 0.5, 0.125, 0.5, 0.125, 0.5, 0.1563, 0.0, 0.0, 0.0, 0.0, 0.0, 0.0, 0.0, 0.0, 0.0, 0.0, 0.0, 0.0, 0.0, 0.0, 0.0, 0.0, 0.5625, 0.003812, 0.5625, 0.003812, 0.5625, 0.003812, 0.5625, 0.003812, 0.5, 0.0625, 0.5, 0.0, 0.5, 0.0, 0.5, 0.0625, 0.5, 0.125, 0.5, 0.0625, 0.5, 0.0625, 0.5, 0.125, 0.5, 0.125, 0.5, 0.0625, 0.5, 0.0625, 0.5, 0.125, 0.5, 0.1875, 0.5, 0.1562, 0.5, 0.1563, 0.5, 0.1875, 0.5, 0.1875, 0.5, 0.1875, 0.5, 0.1875, 0.5, 0.1875, 0.5, 0.0625, 0.5, 0.0, 0.5, 0.0, 0.5, 0.0625, 0.5, 0.1875, 0.5, 0.1563, 0.5, 0.1562, 0.5, 0.1875, 0.5, 0.0625, 0.5, 0.0625, 0.5, 0.0625, 0.5, 0.0625, 0.5, 0.0625, 0.5, 0.0, 0.5, 0.0, 0.5, 0.0625, 0.5, 0.0, 0.5, 0.0625, 0.5, 0.0625, 0.5, 0.0, 0.5, 0.1563, 0.5, 0.1562, 0.5, 0.1562, 0.5, 0.1563, 0.5, 1.0, 0.5, 1.0, 0.5, 1.0, 0.5, 1.0, 0.5, 0.1562, 0.5, 0.1875, 0.5, 0.1875, 0.5, 0.1562, 0.5047, 0.03465, 0.5047, 0.125, 0.5, 0.125, 0.5, 0.0625, 0.5047, 0.17, 0.5047, 0.1755, 0.5, 0.1875, 0.5, 0.1562, 0.5047, 0.1755, 0.5578, 0.1842, 0.5625, 0.1875, 0.5, 0.1875, 0.5578, 0.006095, 0.5047, 0.02394, 0.5, 0.0, 0.5625, 0.0, 0.5578, 0.1842, 0.5578, 0.125, 0.5625, 0.125, 0.5625, 0.1875, 0.5578, 0.125, 0.5578, 0.006095, 0.5625, 0.0, 0.5625, 0.125, 0.5625, 0.125, 0.5625, 0.1826, 0.5625, 0.1854, 0.5625, 0.125, 0.5625, 0.009117, 0.5625, 0.125, 0.5625, 0.125, 0.5625, 0.003812, 0.5625, 0.1826, 0.5625, 0.125, 0.5625, 0.125, 0.5625, 0.1854, 0.5625, 0.125, 0.5625, 0.009117, 0.5625, 0.003812, 0.5625, 0.125, 0.5625, 0.009117, 0.5625, 0.009117, 0.5625, 0.003812, 0.5625, 0.003812, 0.5625, 0.1826, 0.5625, 0.1826, 0.5625, 0.1854, 0.5625, 0.1854, 0.5047, 0.02394, 0.5047, 0.03465, 0.5, 0.0625, 0.5, 0.0, 0.5047, 0.125, 0.5047, 0.17, 0.5, 0.1562, 0.5, 0.125, 0.0, 0.0, 0.0, 0.0, 0.0, 0.0, 0.0, 0.0, 0.0, 0.0, 0.0, 0.0, 0.0, 0.0, 0.0, 0.0, 0.0, 0.0, 0.0, 0.0, 0.0, 0.0, 0.0, 0.0, 0.0, 0.0, 0.0, 0.0, 0.0, 0.0, 0.5037, 0.1875, 0.5588, 0.1875, 0.5625, 0.1875, 0.5, 0.1875, 0.5588, 1.0, 0.5037, 1.0, 0.5, 1.0, 0.5625, 1.0, 0.5625, 0.003812, 0.5625, 0.003812, 0.5625, 0.003812, 0.5625, 0.003812, 0.5588, 1.0, 0.5588, 1.0, 0.5625, 1.0, 0.5625, 1.0, 0.5625, 0.003812, 0.5625, 0.003812, 0.5625, 0.003812, 0.5625, 0.003812, 0.5625, 0.003812, 0.5625, 0.003812, 0.5625, 0.003812, 0.5625, 0.003812, 0.5625, 0.1854, 0.5625, 0.1854, 0.5625, 0.1854, 0.5625, 0.1854, 0.5037, 1.0, 0.5037, 1.0, 0.5, 1.0, 0.5, 1.0, 0.5588, 0.1875, 0.5588, 0.1875, 0.5625, 0.1875, 0.5625, 0.1875, 0.5037, 0.1875, 0.5037, 0.1875, 0.5, 0.1875, 0.5, 0.1875, 0.5625, 0.1854, 0.5625, 0.1854, 0.5625, 0.1854, 0.5625, 0.1854, 0.5625, 0.1854, 0.5625, 0.1854, 0.5625, 0.1854, 0.5625, 0.1854, 0.5625, 0.1854, 0.5625, 0.1854, 0.5625, 0.1854, 0.5625, 0.1854, 0.5588, 0.1875, 0.5037, 0.1875, 0.5, 0.1875, 0.5625, 0.1875, 0.5037, 1.0, 0.5588, 1.0, 0.5625, 1.0, 0.5, 1.0, 0.5625, 0.003812, 0.5625, 0.003812, 0.5625, 0.003812, 0.5625, 0.003812, 0.0, 0.0, 0.0, 0.0, 0.0, 0.0, 0.0, 0.0, 0.0, 0.0, 0.0, 0.0, 0.0, 0.0, 0.0, 0.0, 0.0, 0.0, 0.0, 0.0, 0.0, 0.0, 0.0, 0.0, 0.0, 0.0, 0.0, 0.0, 0.0, 0.0, 0.0, 0.0, 0.3793, 0.005102, 0.3793, 0.1203, 0.375, 0.125, 0.375, 0.0, 0.4957, 0.02297, 0.3793, 0.005102, 0.375, 0.0, 0.5, 0.0, 0.4957, 0.1217, 0.4957, 0.03638, 0.5, 0.0625, 0.5, 0.125, 0.3793, 0.1203, 0.4957, 0.1217, 0.5, 0.125, 0.375, 0.125, 0.4957, 0.02297, 0.5, 0.0, 0.5, 0.0625, 0.3793, 0.005102, 0.4957, 0.03638, 0.4957, 0.1217, 0.3793, 0.1203, 0.3793, 0.1203, 0.3793, 0.005102, 0.3793, 0.005102, 0.3793, 0.1203, 0.3793, 0.005102, 0.4957, 0.02297, 0.4957, 0.02297, 0.3793, 0.005102, 0.4957, 0.03638, 0.4957, 0.1217, 0.4957, 0.1217, 0.4957, 0.03638, 0.3941, 0.1363, 0.3941, 0.1751, 0.375, 0.1875, 0.375, 0.125, 0.4809, 0.1337, 0.3941, 0.1363, 0.375, 0.125, 0.5, 0.125, 0.4809, 0.1795, 0.5, 0.1562, 0.5, 0.1875, 0.3941, 0.1751, 0.4809, 0.1664, 0.5, 0.1875, 0.375, 0.1875, 0.4809, 0.1795, 0.4809, 0.1337, 0.5, 0.125, 0.5, 0.1562, 0.4751, 0.1359, 0.3999, 0.1385, 0.3999, 0.1385, 0.4751, 0.1359, 0.3941, 0.1363, 0.4809, 0.1337, 0.4809, 0.1337, 0.3941, 0.1363, 0.3999, 0.1722, 0.4751, 0.1649, 0.4751, 0.1649, 0.3999, 0.1722, 0.4809, 0.1664, 0.3941, 0.1751, 0.3941, 0.1751, 0.4809, 0.1664, 0.3941, 0.1363, 0.3999, 0.1385, 0.3999, 0.1385, 0.3941, 0.1363, 0.4751, 0.1359, 0.3999, 0.1385, 0.3941, 0.1363, 0.4809, 0.1337, 0.4751, 0.1359, 0.4809, 0.1337, 0.4809, 0.1337, 0.4751, 0.1359, 0.3999, 0.1722, 0.4751, 0.1649, 0.4809, 0.1664, 0.3941, 0.1751, 0.4809, 0.1337, 0.4809, 0.1795, 0.4809, 0.1795, 0.4809, 0.1337, 0.4751, 0.1649, 0.4751, 0.1359, 0.4751, 0.1359, 0.4751, 0.1649, 0.3941, 0.1751, 0.3941, 0.1363, 0.3941, 0.1363, 0.3941, 0.1751, 0.3999, 0.1385, 0.3999, 0.1722, 0.3999, 0.1722, 0.3999, 0.1385, 0.3999, 0.1385, 0.3999, 0.1722, 0.3941, 0.1751, 0.3941, 0.1363, 0.3999, 0.1385, 0.3999, 0.1722, 0.3999, 0.1722, 0.3999, 0.1385, 0.3941, 0.1751, 0.3941, 0.1363, 0.3941, 0.1363, 0.3941, 0.1751, 0.3999, 0.1722, 0.3941, 0.1751, 0.3941, 0.1751, 0.3999, 0.1722, 0.4751, 0.1649, 0.4751, 0.1359, 0.4809, 0.1337, 0.4809, 0.1664, 0.4751, 0.1649, 0.4751, 0.1359, 0.4751, 0.1359, 0.4751, 0.1649, 0.4809, 0.1337, 0.4809, 0.1795, 0.4809, 0.1795, 0.4809, 0.1337, 0.4809, 0.1664, 0.4751, 0.1649, 0.4751, 0.1649, 0.4809, 0.1664, 0.4927, 0.009939, 0.0, 0.0, 0.0, 0.0, 0.625, 0.0, 0.4927, 0.09553, 0.4927, 0.009939, 0.625, 0.0, 0.625, 0.125, 0.0, 0.0, 0.0, 0.0, 0.0, 0.0, 0.0, 0.0, 0.4927, 0.1421, 0.4927, 0.09553, 0.625, 0.125, 0.625, 0.1875, 0.0, 0.0, 0.0, 0.0, 0.0, 0.0, 0.0, 0.0, 0.0, 0.0, 0.0, 0.0, 0.0, 0.0, 0.0, 0.0, 0.0, 0.0, 0.0, 0.0, 0.0, 0.0, 0.0, 0.0, 0.4927, 0.1421, 0.625, 0.1875, 0.0, 0.0, 0.0, 0.0, 0.0, 0.0, 0.0, 0.0, 0.0, 0.0, 0.0, 0.0, 0.0, 0.0, 0.0, 0.0, 0.0, 0.0, 0.0, 0.0, 0.0, 0.0, 0.0, 0.0, 0.0, 0.0, 0.4768, 0.01153, 0.4768, 0.09054, 0.0, 0.0, 0.0, 0.0, 0.0, 0.0, 0.0, 0.0, 0.0, 0.0, 0.0, 0.0, 0.0, 0.0, 0.0, 0.0, 0.0, 0.0, 0.4768, 0.01153, 0.0, 0.0, 0.0, 0.0, 0.4768, 0.01153, 0.477, 0.09363, 0.0, 0.0, 0.0, 0.0, 0.477, 0.09363, 0.4927, 0.09553, 0.4927, 0.1421, 0.4927, 0.1421, 0.4927, 0.09553, 0.0, 0.0, 0.0, 0.0, 0.0, 0.0, 0.0, 0.0, 0.4927, 0.009939, 0.4927, 0.09553, 0.4927, 0.09553, 0.4927, 0.009939, 0.0, 0.0, 0.4768, 0.09054, 0.4768, 0.09054, 0.0, 0.0, 0.0, 0.0, 0.0, 0.0, 0.0, 0.0, 0.0, 0.0, 0.0, 0.0, 0.4927, 0.009939, 0.4927, 0.009939, 0.0, 0.0, 0.0, 0.0, 0.0, 0.0, 0.0, 0.0, 0.0, 0.0, 0.0, 0.0, 0.477, 0.1365, 0.477, 0.1365, 0.0, 0.0, 0.477, 0.1365, 0.477, 0.09363, 0.4927, 0.09553, 0.4927, 0.1421, 0.0, 0.0, 0.477, 0.1365, 0.4927, 0.1421, 0.0, 0.0, 0.0, 0.0, 0.0, 0.0, 0.0, 0.0, 0.0, 0.0, 0.0, 0.0, 0.0, 0.0, 0.0, 0.0, 0.0, 0.0, 0.477, 0.09363, 0.0, 0.0, 0.0, 0.0, 0.4927, 0.09553, 0.0, 0.0, 0.0, 0.0, 0.0, 0.0, 0.0, 0.0, 0.4768, 0.01153, 0.0, 0.0, 0.0, 0.0, 0.4927, 0.009939, 0.4768, 0.09054, 0.4768, 0.01153, 0.4927, 0.009939, 0.4927, 0.09553, 0.0, 0.0, 0.0, 0.0, 0.0, 0.0, 0.0, 0.0, 0.0, 0.0, 0.0, 0.0, 0.0, 0.0, 0.0, 0.0, 0.0, 0.0, 0.0, 0.0, 0.0, 0.0, 0.0, 0.0, 0.0, 0.0, 0.4768, 0.09054, 0.4927, 0.09553, 0.0, 0.0, 0.0, 0.0, 0.0, 0.0, 0.0, 0.0, 0.0, 0.0, 0.4768, 0.09054, 0.4768, 0.01153, 0.4768, 0.01153, 0.4768, 0.09054, 0.0, 0.0, 0.0, 0.0, 0.0, 0.0, 0.0, 0.0, 0.4927, 0.1421, 0.0, 0.0, 0.0, 0.0, 0.4927, 0.1421, 0.0, 0.0, 0.0, 0.0, 0.0, 0.0, 0.0, 0.0, 0.0, 0.0, 0.0, 0.0, 0.0, 0.0, 0.0, 0.0, 0.477, 0.1365, 0.477, 0.09363, 0.477, 0.09363, 0.477, 0.1365, 0.0, 0.0, 0.0, 0.0, 0.0, 0.0, 0.0, 0.0])
me_cube_001.update()

# ---- objects
ob_cube = bpy.data.objects.new('Cube', me_cube_001)

# ---- transforms, parenting, visibility, modifiers, constraints
ob_cube.location = (0.0, 0.0, 0.0)

# ---- collection membership
col_collection.objects.link(ob_cube)

# ---- scene / render settings (as saved in the file)
scene.frame_start = 1; scene.frame_end = 250; scene.frame_set(1)
scene.render.engine = 'BLENDER_EEVEE_NEXT'
scene.cycles.sampling_pattern = 'TABULATED_SOBOL'
scene.view_settings.view_transform = 'Filmic'
bpy.context.view_layer.update()

# ---- added for rendering (the .blend has no active camera and no usable light): camera, sun
cam_auto = bpy.data.cameras.new('AutoCamera')
cam_auto.lens = 50.0
cam_auto.sensor_width = 36.0
cam_auto.clip_end = 1000.0
ob_auto_camera = bpy.data.objects.new('AutoCamera', cam_auto)
scene.collection.objects.link(ob_auto_camera)
ob_auto_camera.location = (10.5139, -12.1716, 10.239)
ob_auto_camera.rotation_euler = (1.09748, -7.21219e-08, 0.694738)
scene.camera = ob_auto_camera
light_auto_sun = bpy.data.lights.new('AutoSun', 'SUN')
light_auto_sun.energy = 3.0
light_auto_sun.angle = 0.0523599
ob_auto_sun = bpy.data.objects.new('AutoSun', light_auto_sun)
scene.collection.objects.link(ob_auto_sun)
ob_auto_sun.rotation_euler = (0.872665, 0.174533, 0.523599)
bpy.context.view_layer.update()
